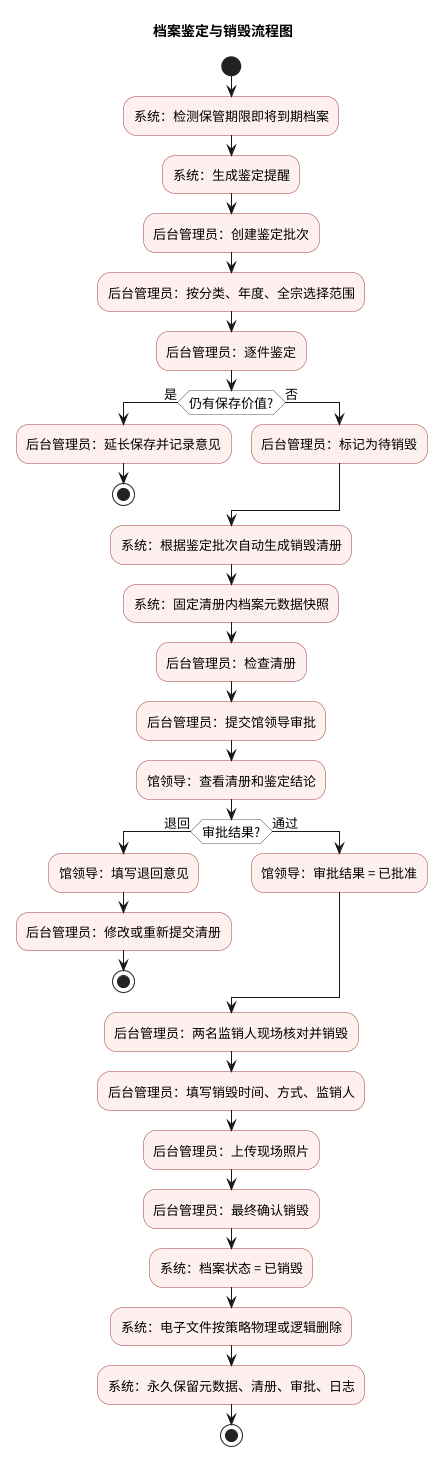

The diagram above was rendered by PlantUML. Its source (embedded in the PNG):
@startuml
skinparam defaultFontName Source Han Sans CN
skinparam defaultFontSize 13
skinparam backgroundColor #FFFFFF
skinparam activityBackgroundColor #FFF0F0
skinparam activityBorderColor #A33B3B
skinparam activityDiamondBackgroundColor #FFFFFF
skinparam activityDiamondBorderColor #555555

title 档案鉴定与销毁流程图

start
:系统：检测保管期限即将到期档案;
:系统：生成鉴定提醒;

:后台管理员：创建鉴定批次;
:后台管理员：按分类、年度、全宗选择范围;
:后台管理员：逐件鉴定;
if (仍有保存价值?) is (是) then
  :后台管理员：延长保存并记录意见;
  stop
else (否)
  :后台管理员：标记为待销毁;
endif

:系统：根据鉴定批次自动生成销毁清册;
:系统：固定清册内档案元数据快照;

:后台管理员：检查清册;
:后台管理员：提交馆领导审批;

:馆领导：查看清册和鉴定结论;
if (审批结果?) is (退回) then
  :馆领导：填写退回意见;
  :后台管理员：修改或重新提交清册;
  stop
else (通过)
  :馆领导：审批结果 = 已批准;
endif

:后台管理员：两名监销人现场核对并销毁;
:后台管理员：填写销毁时间、方式、监销人;
:后台管理员：上传现场照片;
:后台管理员：最终确认销毁;

:系统：档案状态 = 已销毁;
:系统：电子文件按策略物理或逻辑删除;
:系统：永久保留元数据、清册、审批、日志;
stop
@enduml